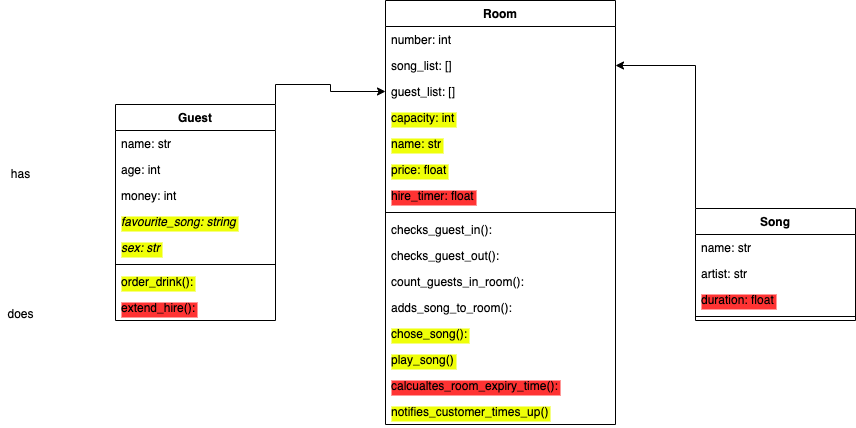

The diagram above was exported from draw.io. Its source (the exported page's mxGraphModel, read from the mxfile embedded in the PNG):
<mxGraphModel dx="786" dy="572" grid="1" gridSize="10" guides="1" tooltips="1" connect="1" arrows="1" fold="1" page="1" pageScale="1" pageWidth="1169" pageHeight="827" math="0" shadow="0">
  <root>
    <mxCell id="WIyWlLk6GJQsqaUBKTNV-0" />
    <mxCell id="WIyWlLk6GJQsqaUBKTNV-1" parent="WIyWlLk6GJQsqaUBKTNV-0" />
    <mxCell id="TizlYtG2f9oMQcKWj2VF-48" style="edgeStyle=orthogonalEdgeStyle;rounded=0;orthogonalLoop=1;jettySize=auto;html=1;exitX=1;exitY=0;exitDx=0;exitDy=0;" parent="WIyWlLk6GJQsqaUBKTNV-1" source="TizlYtG2f9oMQcKWj2VF-1" target="TizlYtG2f9oMQcKWj2VF-26" edge="1">
      <mxGeometry relative="1" as="geometry">
        <Array as="points">
          <mxPoint x="445" y="152" />
          <mxPoint x="500" y="152" />
          <mxPoint x="500" y="159" />
        </Array>
      </mxGeometry>
    </mxCell>
    <mxCell id="TizlYtG2f9oMQcKWj2VF-1" value="Guest" style="swimlane;fontStyle=1;align=center;verticalAlign=top;childLayout=stackLayout;horizontal=1;startSize=26;horizontalStack=0;resizeParent=1;resizeParentMax=0;resizeLast=0;collapsible=1;marginBottom=0;" parent="WIyWlLk6GJQsqaUBKTNV-1" vertex="1">
      <mxGeometry x="285" y="172" width="160" height="216" as="geometry" />
    </mxCell>
    <mxCell id="TizlYtG2f9oMQcKWj2VF-2" value="name: str" style="text;strokeColor=none;fillColor=none;align=left;verticalAlign=top;spacingLeft=4;spacingRight=4;overflow=hidden;rotatable=0;points=[[0,0.5],[1,0.5]];portConstraint=eastwest;" parent="TizlYtG2f9oMQcKWj2VF-1" vertex="1">
      <mxGeometry y="26" width="160" height="26" as="geometry" />
    </mxCell>
    <mxCell id="TizlYtG2f9oMQcKWj2VF-13" value="age: int" style="text;strokeColor=none;fillColor=none;align=left;verticalAlign=top;spacingLeft=4;spacingRight=4;overflow=hidden;rotatable=0;points=[[0,0.5],[1,0.5]];portConstraint=eastwest;" parent="TizlYtG2f9oMQcKWj2VF-1" vertex="1">
      <mxGeometry y="52" width="160" height="26" as="geometry" />
    </mxCell>
    <mxCell id="TizlYtG2f9oMQcKWj2VF-18" value="money: int" style="text;strokeColor=none;fillColor=none;align=left;verticalAlign=top;spacingLeft=4;spacingRight=4;overflow=hidden;rotatable=0;points=[[0,0.5],[1,0.5]];portConstraint=eastwest;labelBackgroundColor=none;" parent="TizlYtG2f9oMQcKWj2VF-1" vertex="1">
      <mxGeometry y="78" width="160" height="26" as="geometry" />
    </mxCell>
    <mxCell id="TizlYtG2f9oMQcKWj2VF-22" value="favourite_song: string" style="text;strokeColor=none;fillColor=none;align=left;verticalAlign=top;spacingLeft=4;spacingRight=4;overflow=hidden;rotatable=0;points=[[0,0.5],[1,0.5]];portConstraint=eastwest;fontStyle=2;labelBackgroundColor=#EFFF08;" parent="TizlYtG2f9oMQcKWj2VF-1" vertex="1">
      <mxGeometry y="104" width="160" height="26" as="geometry" />
    </mxCell>
    <mxCell id="TizlYtG2f9oMQcKWj2VF-24" value="sex: str " style="text;strokeColor=none;fillColor=none;align=left;verticalAlign=top;spacingLeft=4;spacingRight=4;overflow=hidden;rotatable=0;points=[[0,0.5],[1,0.5]];portConstraint=eastwest;fontStyle=2;labelBackgroundColor=#EFFF08;" parent="TizlYtG2f9oMQcKWj2VF-1" vertex="1">
      <mxGeometry y="130" width="160" height="26" as="geometry" />
    </mxCell>
    <mxCell id="TizlYtG2f9oMQcKWj2VF-3" value="" style="line;strokeWidth=1;fillColor=none;align=left;verticalAlign=middle;spacingTop=-1;spacingLeft=3;spacingRight=3;rotatable=0;labelPosition=right;points=[];portConstraint=eastwest;" parent="TizlYtG2f9oMQcKWj2VF-1" vertex="1">
      <mxGeometry y="156" width="160" height="8" as="geometry" />
    </mxCell>
    <mxCell id="TizlYtG2f9oMQcKWj2VF-28" value="order_drink():" style="text;strokeColor=none;fillColor=none;align=left;verticalAlign=top;spacingLeft=4;spacingRight=4;overflow=hidden;rotatable=0;points=[[0,0.5],[1,0.5]];portConstraint=eastwest;labelBackgroundColor=#EFFF08;" parent="TizlYtG2f9oMQcKWj2VF-1" vertex="1">
      <mxGeometry y="164" width="160" height="26" as="geometry" />
    </mxCell>
    <mxCell id="TizlYtG2f9oMQcKWj2VF-47" value="extend_hire():" style="text;strokeColor=none;fillColor=none;align=left;verticalAlign=top;spacingLeft=4;spacingRight=4;overflow=hidden;rotatable=0;points=[[0,0.5],[1,0.5]];portConstraint=eastwest;labelBackgroundColor=#FF3333;" parent="TizlYtG2f9oMQcKWj2VF-1" vertex="1">
      <mxGeometry y="190" width="160" height="26" as="geometry" />
    </mxCell>
    <mxCell id="TizlYtG2f9oMQcKWj2VF-44" style="edgeStyle=orthogonalEdgeStyle;rounded=0;orthogonalLoop=1;jettySize=auto;html=1;exitX=0;exitY=0;exitDx=0;exitDy=0;" parent="WIyWlLk6GJQsqaUBKTNV-1" source="TizlYtG2f9oMQcKWj2VF-5" target="TizlYtG2f9oMQcKWj2VF-25" edge="1">
      <mxGeometry relative="1" as="geometry" />
    </mxCell>
    <mxCell id="TizlYtG2f9oMQcKWj2VF-5" value="Song" style="swimlane;fontStyle=1;align=center;verticalAlign=top;childLayout=stackLayout;horizontal=1;startSize=26;horizontalStack=0;resizeParent=1;resizeParentMax=0;resizeLast=0;collapsible=1;marginBottom=0;" parent="WIyWlLk6GJQsqaUBKTNV-1" vertex="1">
      <mxGeometry x="865" y="276" width="160" height="112" as="geometry" />
    </mxCell>
    <mxCell id="TizlYtG2f9oMQcKWj2VF-6" value="name: str" style="text;strokeColor=none;fillColor=none;align=left;verticalAlign=top;spacingLeft=4;spacingRight=4;overflow=hidden;rotatable=0;points=[[0,0.5],[1,0.5]];portConstraint=eastwest;" parent="TizlYtG2f9oMQcKWj2VF-5" vertex="1">
      <mxGeometry y="26" width="160" height="26" as="geometry" />
    </mxCell>
    <mxCell id="TizlYtG2f9oMQcKWj2VF-15" value="artist: str" style="text;strokeColor=none;fillColor=none;align=left;verticalAlign=top;spacingLeft=4;spacingRight=4;overflow=hidden;rotatable=0;points=[[0,0.5],[1,0.5]];portConstraint=eastwest;labelBackgroundColor=none;" parent="TizlYtG2f9oMQcKWj2VF-5" vertex="1">
      <mxGeometry y="52" width="160" height="26" as="geometry" />
    </mxCell>
    <mxCell id="TizlYtG2f9oMQcKWj2VF-21" value="duration: float" style="text;strokeColor=none;fillColor=none;align=left;verticalAlign=top;spacingLeft=4;spacingRight=4;overflow=hidden;rotatable=0;points=[[0,0.5],[1,0.5]];portConstraint=eastwest;fontStyle=0;labelBackgroundColor=#FF3333;" parent="TizlYtG2f9oMQcKWj2VF-5" vertex="1">
      <mxGeometry y="78" width="160" height="26" as="geometry" />
    </mxCell>
    <mxCell id="TizlYtG2f9oMQcKWj2VF-7" value="" style="line;strokeWidth=1;fillColor=none;align=left;verticalAlign=middle;spacingTop=-1;spacingLeft=3;spacingRight=3;rotatable=0;labelPosition=right;points=[];portConstraint=eastwest;" parent="TizlYtG2f9oMQcKWj2VF-5" vertex="1">
      <mxGeometry y="104" width="160" height="8" as="geometry" />
    </mxCell>
    <mxCell id="TizlYtG2f9oMQcKWj2VF-9" value="Room" style="swimlane;fontStyle=1;align=center;verticalAlign=top;childLayout=stackLayout;horizontal=1;startSize=26;horizontalStack=0;resizeParent=1;resizeParentMax=0;resizeLast=0;collapsible=1;marginBottom=0;" parent="WIyWlLk6GJQsqaUBKTNV-1" vertex="1">
      <mxGeometry x="555" y="68" width="230" height="424" as="geometry" />
    </mxCell>
    <mxCell id="TizlYtG2f9oMQcKWj2VF-17" value="number: int" style="text;strokeColor=none;fillColor=none;align=left;verticalAlign=top;spacingLeft=4;spacingRight=4;overflow=hidden;rotatable=0;points=[[0,0.5],[1,0.5]];portConstraint=eastwest;" parent="TizlYtG2f9oMQcKWj2VF-9" vertex="1">
      <mxGeometry y="26" width="230" height="26" as="geometry" />
    </mxCell>
    <mxCell id="TizlYtG2f9oMQcKWj2VF-25" value="song_list: []" style="text;strokeColor=none;fillColor=none;align=left;verticalAlign=top;spacingLeft=4;spacingRight=4;overflow=hidden;rotatable=0;points=[[0,0.5],[1,0.5]];portConstraint=eastwest;" parent="TizlYtG2f9oMQcKWj2VF-9" vertex="1">
      <mxGeometry y="52" width="230" height="26" as="geometry" />
    </mxCell>
    <mxCell id="TizlYtG2f9oMQcKWj2VF-26" value="guest_list: []" style="text;strokeColor=none;fillColor=none;align=left;verticalAlign=top;spacingLeft=4;spacingRight=4;overflow=hidden;rotatable=0;points=[[0,0.5],[1,0.5]];portConstraint=eastwest;" parent="TizlYtG2f9oMQcKWj2VF-9" vertex="1">
      <mxGeometry y="78" width="230" height="26" as="geometry" />
    </mxCell>
    <mxCell id="TizlYtG2f9oMQcKWj2VF-16" value="capacity: int" style="text;strokeColor=none;fillColor=none;align=left;verticalAlign=top;spacingLeft=4;spacingRight=4;overflow=hidden;rotatable=0;points=[[0,0.5],[1,0.5]];portConstraint=eastwest;labelBackgroundColor=#EFFF08;" parent="TizlYtG2f9oMQcKWj2VF-9" vertex="1">
      <mxGeometry y="104" width="230" height="26" as="geometry" />
    </mxCell>
    <mxCell id="TizlYtG2f9oMQcKWj2VF-46" value="name: str" style="text;strokeColor=none;fillColor=none;align=left;verticalAlign=top;spacingLeft=4;spacingRight=4;overflow=hidden;rotatable=0;points=[[0,0.5],[1,0.5]];portConstraint=eastwest;labelBackgroundColor=#EFFF08;" parent="TizlYtG2f9oMQcKWj2VF-9" vertex="1">
      <mxGeometry y="130" width="230" height="26" as="geometry" />
    </mxCell>
    <mxCell id="TizlYtG2f9oMQcKWj2VF-23" value="price: float" style="text;strokeColor=none;fillColor=none;align=left;verticalAlign=top;spacingLeft=4;spacingRight=4;overflow=hidden;rotatable=0;points=[[0,0.5],[1,0.5]];portConstraint=eastwest;labelBackgroundColor=#EFFF08;" parent="TizlYtG2f9oMQcKWj2VF-9" vertex="1">
      <mxGeometry y="156" width="230" height="26" as="geometry" />
    </mxCell>
    <mxCell id="TizlYtG2f9oMQcKWj2VF-41" value="hire_timer: float" style="text;strokeColor=none;fillColor=none;align=left;verticalAlign=top;spacingLeft=4;spacingRight=4;overflow=hidden;rotatable=0;points=[[0,0.5],[1,0.5]];portConstraint=eastwest;labelBackgroundColor=#FF3333;" parent="TizlYtG2f9oMQcKWj2VF-9" vertex="1">
      <mxGeometry y="182" width="230" height="26" as="geometry" />
    </mxCell>
    <mxCell id="TizlYtG2f9oMQcKWj2VF-11" value="" style="line;strokeWidth=1;fillColor=none;align=left;verticalAlign=middle;spacingTop=-1;spacingLeft=3;spacingRight=3;rotatable=0;labelPosition=right;points=[];portConstraint=eastwest;" parent="TizlYtG2f9oMQcKWj2VF-9" vertex="1">
      <mxGeometry y="208" width="230" height="8" as="geometry" />
    </mxCell>
    <mxCell id="TizlYtG2f9oMQcKWj2VF-12" value="checks_guest_in():" style="text;strokeColor=none;fillColor=none;align=left;verticalAlign=top;spacingLeft=4;spacingRight=4;overflow=hidden;rotatable=0;points=[[0,0.5],[1,0.5]];portConstraint=eastwest;" parent="TizlYtG2f9oMQcKWj2VF-9" vertex="1">
      <mxGeometry y="216" width="230" height="26" as="geometry" />
    </mxCell>
    <mxCell id="TizlYtG2f9oMQcKWj2VF-29" value="checks_guest_out():" style="text;strokeColor=none;fillColor=none;align=left;verticalAlign=top;spacingLeft=4;spacingRight=4;overflow=hidden;rotatable=0;points=[[0,0.5],[1,0.5]];portConstraint=eastwest;" parent="TizlYtG2f9oMQcKWj2VF-9" vertex="1">
      <mxGeometry y="242" width="230" height="26" as="geometry" />
    </mxCell>
    <mxCell id="AqwPPIA1msvvFzbRSFXd-0" value="count_guests_in_room():" style="text;strokeColor=none;fillColor=none;align=left;verticalAlign=top;spacingLeft=4;spacingRight=4;overflow=hidden;rotatable=0;points=[[0,0.5],[1,0.5]];portConstraint=eastwest;" parent="TizlYtG2f9oMQcKWj2VF-9" vertex="1">
      <mxGeometry y="268" width="230" height="26" as="geometry" />
    </mxCell>
    <mxCell id="TizlYtG2f9oMQcKWj2VF-30" value="adds_song_to_room():" style="text;strokeColor=none;fillColor=none;align=left;verticalAlign=top;spacingLeft=4;spacingRight=4;overflow=hidden;rotatable=0;points=[[0,0.5],[1,0.5]];portConstraint=eastwest;" parent="TizlYtG2f9oMQcKWj2VF-9" vertex="1">
      <mxGeometry y="294" width="230" height="26" as="geometry" />
    </mxCell>
    <mxCell id="TizlYtG2f9oMQcKWj2VF-4" value="chose_song():" style="text;strokeColor=none;fillColor=none;align=left;verticalAlign=top;spacingLeft=4;spacingRight=4;overflow=hidden;rotatable=0;points=[[0,0.5],[1,0.5]];portConstraint=eastwest;labelBackgroundColor=#EFFF08;" parent="TizlYtG2f9oMQcKWj2VF-9" vertex="1">
      <mxGeometry y="320" width="230" height="26" as="geometry" />
    </mxCell>
    <mxCell id="zdOBQ7LJyHM1ejpl53IV-0" value="play_song()" style="text;strokeColor=none;fillColor=none;align=left;verticalAlign=top;spacingLeft=4;spacingRight=4;overflow=hidden;rotatable=0;points=[[0,0.5],[1,0.5]];portConstraint=eastwest;labelBackgroundColor=#EFFF08;" vertex="1" parent="TizlYtG2f9oMQcKWj2VF-9">
      <mxGeometry y="346" width="230" height="26" as="geometry" />
    </mxCell>
    <mxCell id="TizlYtG2f9oMQcKWj2VF-42" value="calcualtes_room_expiry_time():" style="text;strokeColor=none;fillColor=none;align=left;verticalAlign=top;spacingLeft=4;spacingRight=4;overflow=hidden;rotatable=0;points=[[0,0.5],[1,0.5]];portConstraint=eastwest;labelBackgroundColor=#FF3333;" parent="TizlYtG2f9oMQcKWj2VF-9" vertex="1">
      <mxGeometry y="372" width="230" height="26" as="geometry" />
    </mxCell>
    <mxCell id="TizlYtG2f9oMQcKWj2VF-43" value="notifies_customer_times_up()" style="text;strokeColor=none;fillColor=none;align=left;verticalAlign=top;spacingLeft=4;spacingRight=4;overflow=hidden;rotatable=0;points=[[0,0.5],[1,0.5]];portConstraint=eastwest;labelBackgroundColor=#EFFF08;" parent="TizlYtG2f9oMQcKWj2VF-9" vertex="1">
      <mxGeometry y="398" width="230" height="26" as="geometry" />
    </mxCell>
    <mxCell id="TizlYtG2f9oMQcKWj2VF-19" value="has" style="text;html=1;align=center;verticalAlign=middle;resizable=0;points=[];autosize=1;" parent="WIyWlLk6GJQsqaUBKTNV-1" vertex="1">
      <mxGeometry x="175" y="231" width="30" height="20" as="geometry" />
    </mxCell>
    <mxCell id="TizlYtG2f9oMQcKWj2VF-20" value="does" style="text;html=1;align=center;verticalAlign=middle;resizable=0;points=[];autosize=1;" parent="WIyWlLk6GJQsqaUBKTNV-1" vertex="1">
      <mxGeometry x="170" y="371" width="40" height="20" as="geometry" />
    </mxCell>
  </root>
</mxGraphModel>